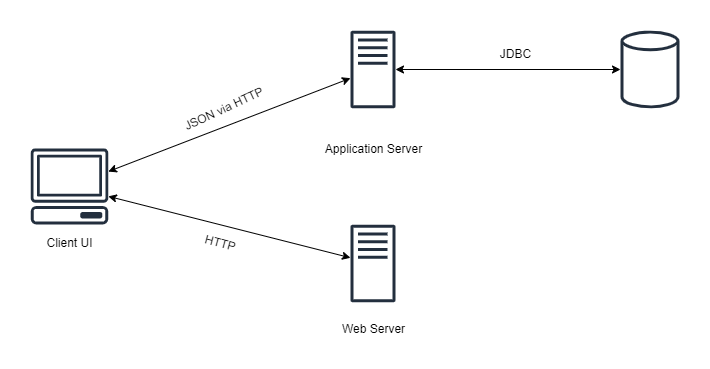

The diagram above was exported from draw.io. Its source (the exported page's mxGraphModel, read from the mxfile embedded in the PNG):
<mxGraphModel dx="1226" dy="713" grid="1" gridSize="10" guides="1" tooltips="1" connect="1" arrows="1" fold="1" page="1" pageScale="1" pageWidth="1169" pageHeight="827" math="0" shadow="0">
  <root>
    <mxCell id="0" />
    <mxCell id="1" parent="0" />
    <mxCell id="dZVIvYClhsbzQteziZDb-1" value="" style="outlineConnect=0;fontColor=#232F3E;gradientColor=none;fillColor=#232F3E;strokeColor=none;dashed=0;verticalLabelPosition=bottom;verticalAlign=top;align=center;html=1;fontSize=12;fontStyle=0;aspect=fixed;pointerEvents=1;shape=mxgraph.aws4.client;" vertex="1" parent="1">
      <mxGeometry x="80" y="158" width="78" height="76" as="geometry" />
    </mxCell>
    <mxCell id="dZVIvYClhsbzQteziZDb-2" value="" style="outlineConnect=0;fontColor=#232F3E;gradientColor=none;fillColor=#232F3E;strokeColor=none;dashed=0;verticalLabelPosition=bottom;verticalAlign=top;align=center;html=1;fontSize=12;fontStyle=0;aspect=fixed;pointerEvents=1;shape=mxgraph.aws4.generic_database;" vertex="1" parent="1">
      <mxGeometry x="670" y="40" width="59" height="78" as="geometry" />
    </mxCell>
    <mxCell id="dZVIvYClhsbzQteziZDb-6" value="" style="outlineConnect=0;fontColor=#232F3E;gradientColor=none;fillColor=#232F3E;strokeColor=none;dashed=0;verticalLabelPosition=bottom;verticalAlign=top;align=center;html=1;fontSize=12;fontStyle=0;aspect=fixed;pointerEvents=1;shape=mxgraph.aws4.traditional_server;" vertex="1" parent="1">
      <mxGeometry x="400" y="234" width="45" height="78" as="geometry" />
    </mxCell>
    <mxCell id="dZVIvYClhsbzQteziZDb-8" value="" style="outlineConnect=0;fontColor=#232F3E;gradientColor=none;fillColor=#232F3E;strokeColor=none;dashed=0;verticalLabelPosition=bottom;verticalAlign=top;align=center;html=1;fontSize=12;fontStyle=0;aspect=fixed;pointerEvents=1;shape=mxgraph.aws4.traditional_server;" vertex="1" parent="1">
      <mxGeometry x="400" y="40" width="45" height="78" as="geometry" />
    </mxCell>
    <mxCell id="dZVIvYClhsbzQteziZDb-9" value="Application Server" style="text;html=1;align=center;verticalAlign=middle;resizable=0;points=[];autosize=1;" vertex="1" parent="1">
      <mxGeometry x="367.5" y="148" width="110" height="20" as="geometry" />
    </mxCell>
    <mxCell id="dZVIvYClhsbzQteziZDb-14" value="Web Server" style="text;html=1;align=center;verticalAlign=middle;resizable=0;points=[];autosize=1;" vertex="1" parent="1">
      <mxGeometry x="382.5" y="328" width="80" height="20" as="geometry" />
    </mxCell>
    <mxCell id="dZVIvYClhsbzQteziZDb-15" value="Client UI" style="text;html=1;align=center;verticalAlign=middle;resizable=0;points=[];autosize=1;" vertex="1" parent="1">
      <mxGeometry x="89" y="242" width="60" height="20" as="geometry" />
    </mxCell>
    <mxCell id="dZVIvYClhsbzQteziZDb-16" value="" style="endArrow=classic;startArrow=classic;html=1;" edge="1" parent="1" source="dZVIvYClhsbzQteziZDb-1" target="dZVIvYClhsbzQteziZDb-8">
      <mxGeometry width="50" height="50" relative="1" as="geometry">
        <mxPoint x="220" y="148" as="sourcePoint" />
        <mxPoint x="270" y="98" as="targetPoint" />
      </mxGeometry>
    </mxCell>
    <mxCell id="dZVIvYClhsbzQteziZDb-17" value="" style="endArrow=classic;startArrow=classic;html=1;" edge="1" parent="1" source="dZVIvYClhsbzQteziZDb-1" target="dZVIvYClhsbzQteziZDb-6">
      <mxGeometry width="50" height="50" relative="1" as="geometry">
        <mxPoint x="340" y="258" as="sourcePoint" />
        <mxPoint x="390" y="208" as="targetPoint" />
      </mxGeometry>
    </mxCell>
    <mxCell id="dZVIvYClhsbzQteziZDb-18" value="" style="endArrow=classic;startArrow=classic;html=1;" edge="1" parent="1" source="dZVIvYClhsbzQteziZDb-8" target="dZVIvYClhsbzQteziZDb-2">
      <mxGeometry width="50" height="50" relative="1" as="geometry">
        <mxPoint x="340" y="258" as="sourcePoint" />
        <mxPoint x="390" y="208" as="targetPoint" />
      </mxGeometry>
    </mxCell>
    <mxCell id="dZVIvYClhsbzQteziZDb-19" value="JSON via HTTP" style="text;html=1;align=center;verticalAlign=middle;resizable=0;points=[];autosize=1;rotation=-25;" vertex="1" parent="1">
      <mxGeometry x="223" y="108" width="100" height="20" as="geometry" />
    </mxCell>
    <mxCell id="dZVIvYClhsbzQteziZDb-20" value="HTTP" style="text;html=1;align=center;verticalAlign=middle;resizable=0;points=[];autosize=1;rotation=15;" vertex="1" parent="1">
      <mxGeometry x="245" y="242" width="50" height="20" as="geometry" />
    </mxCell>
    <mxCell id="dZVIvYClhsbzQteziZDb-21" value="JDBC" style="text;html=1;align=center;verticalAlign=middle;resizable=0;points=[];autosize=1;" vertex="1" parent="1">
      <mxGeometry x="540" y="53" width="50" height="20" as="geometry" />
    </mxCell>
  </root>
</mxGraphModel>